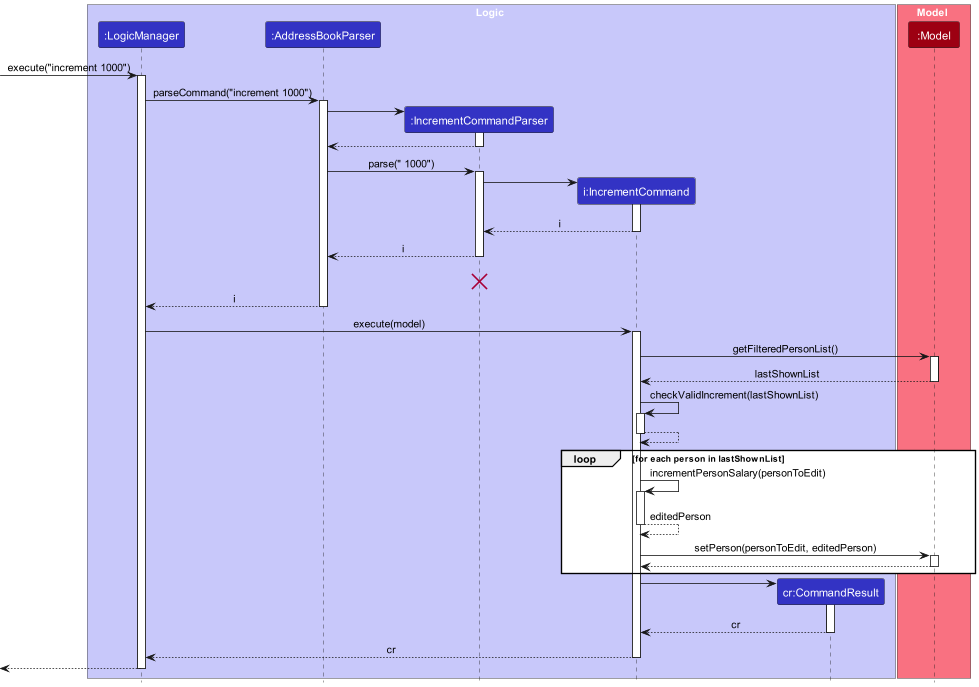

The diagram above was rendered by PlantUML. Its source (embedded in the PNG):
@startuml
!include Style.puml
skinparam ArrowFontStyle plain

box Logic LOGIC_COLOR_T1
participant ":LogicManager" as LogicManager LOGIC_COLOR
participant ":AddressBookParser" as AddressBookParser LOGIC_COLOR
participant ":IncrementCommandParser" as IncrementCommandParser LOGIC_COLOR
participant "i:IncrementCommand" as IncrementCommand LOGIC_COLOR
participant "cr:CommandResult" as CommandResult LOGIC_COLOR
end box

box Model MODEL_COLOR_T1
participant ":Model" as Model MODEL_COLOR
end box

[-> LogicManager : execute("increment 1000")
activate LogicManager

LogicManager -> AddressBookParser : parseCommand("increment 1000")
activate AddressBookParser

create IncrementCommandParser
AddressBookParser -> IncrementCommandParser
activate IncrementCommandParser

IncrementCommandParser --> AddressBookParser
deactivate IncrementCommandParser

AddressBookParser -> IncrementCommandParser : parse(" 1000")
activate IncrementCommandParser

create IncrementCommand
IncrementCommandParser -> IncrementCommand
activate IncrementCommand

IncrementCommand --> IncrementCommandParser : i
deactivate IncrementCommand

IncrementCommandParser --> AddressBookParser : i
deactivate IncrementCommandParser
IncrementCommandParser -[hidden]-> AddressBookParser : i
destroy IncrementCommandParser

AddressBookParser --> LogicManager : i
deactivate AddressBookParser

LogicManager -> IncrementCommand : execute(model)
activate IncrementCommand

IncrementCommand -> Model : getFilteredPersonList()
activate Model

Model --> IncrementCommand : lastShownList
deactivate Model

IncrementCommand -> IncrementCommand : checkValidIncrement(lastShownList)
activate IncrementCommand

IncrementCommand --> IncrementCommand
deactivate IncrementCommand

loop for each person in lastShownList

IncrementCommand -> IncrementCommand : incrementPersonSalary(personToEdit)
activate IncrementCommand

IncrementCommand --> IncrementCommand : editedPerson
deactivate IncrementCommand

IncrementCommand -> Model : setPerson(personToEdit, editedPerson)
activate Model

Model --> IncrementCommand
deactivate Model

end

create CommandResult
IncrementCommand -> CommandResult
activate CommandResult

CommandResult --> IncrementCommand : cr
deactivate CommandResult

IncrementCommand --> LogicManager : cr
deactivate IncrementCommand

LogicManager -->[
deactivate LogicManager

@enduml